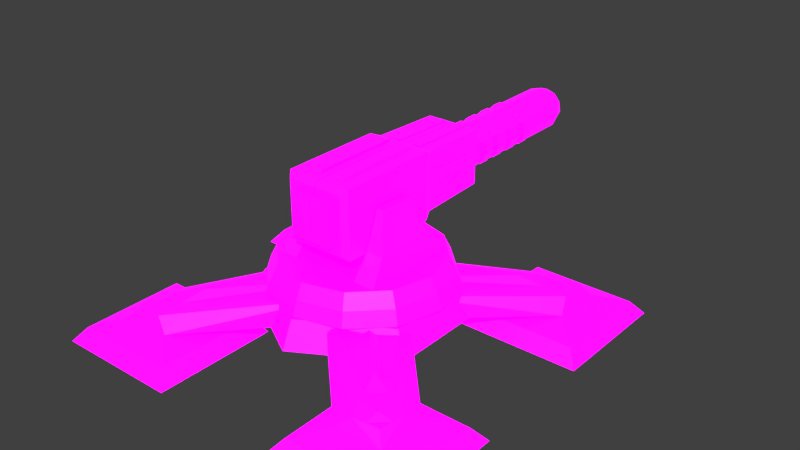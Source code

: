 # Source: Artillery.blend  (saved by Blender 2.80.75; exported with 4.5.12 LTS)
import bpy
from mathutils import Matrix  # noqa: F401  (used for matrix-valued properties, if any)

bpy.ops.wm.read_factory_settings(use_empty=True)
scene = bpy.context.scene
scene.name = 'Scene'

# ---- collections
col_collection_1 = bpy.data.collections.new('Collection 1'); scene.collection.children.link(col_collection_1)

# ---- images (referenced by path relative to the original .blend; pixels are not part of the script)
import os
ASSET_DIR = os.environ.get("B2B_ASSET_DIR", "")  # directory of the original .blend (textures are referenced by path, not embedded)
HERE = os.path.dirname(os.path.abspath(__file__))  # packed textures are extracted next to this script under _unpacked/

def load_image(name, relpath, width, height, colorspace="sRGB"):
    """Load a texture the original file referenced (path relative to the .blend, or extracted next to this script)."""
    p = next((c for c in (os.path.join(HERE, relpath), os.path.join(ASSET_DIR, relpath)) if relpath and os.path.exists(c)), "")
    if p:
        img = bpy.data.images.load(p, check_existing=True)
        img.name = name
    else:  # same state as the original file: an image datablock whose file is absent (Cycles renders it pink)
        img = bpy.data.images.new(name, width, height)
        img.source = "FILE"
        img.filepath = "//" + (relpath or name)
    img.colorspace_settings.name = colorspace
    return img
img_player_military_building_pallet_psd = load_image('Player Military Building Pallet.psd', 'Player Military Building Pallet.psd', 1024, 1024, 'sRGB')
img_emission_pallet_psd = load_image('Emission Pallet.psd', 'Emission Pallet.psd', 1024, 1024, 'sRGB')

# ---- materials (node trees are filled in below, after node groups)
mat_material = bpy.data.materials.new('Material')
mat_material.use_transparent_shadow = False

# ---- material node trees
mat_material.use_nodes = True; mat_material.node_tree.nodes.clear()
_N = mat_material.node_tree.nodes; _L = mat_material.node_tree.links
n0 = _N.new('ShaderNodeOutputMaterial'); n0.name = 'Material Output'; n0.location = (300, 300)
n1 = _N.new('ShaderNodeBsdfPrincipled'); n1.name = 'Principled BSDF'; n1.location = (10, 300)
n1.distribution = 'GGX'
n1.subsurface_method = 'BURLEY'
n1.inputs[3].default_value = 1.45
n1.inputs[28].default_value = 1.0
n2 = _N.new('ShaderNodeTexImage'); n2.name = 'Image Texture'; n2.location = (-280, 280)
n2.image = img_player_military_building_pallet_psd
n2.interpolation = 'Closest'
n3 = _N.new('ShaderNodeTexImage'); n3.name = 'Image Texture.001'; n3.location = (-280, -60)
n3.image = img_emission_pallet_psd
n3.interpolation = 'Closest'
_L.new(n1.outputs[0], n0.inputs[0])
_L.new(n2.outputs[0], n1.inputs[0])
_L.new(n3.outputs[0], n1.inputs[27])
n0.is_active_output = True

# ---- world
world_world = bpy.data.worlds.new('World'); scene.world = world_world
world_world.color = (0.05088, 0.05088, 0.05088)
world_world.use_sun_shadow = False
world_world.sun_shadow_jitter_overblur = 0.0
world_world.cycles.sampling_method = 'MANUAL'

# ---- meshes
me_cube_001 = bpy.data.meshes.new('Cube.001')
me_cube_001.from_pydata([(-2.795e-08, 0.08922, 0.3532), (-2.424e-08, 0.1774, 0.3117), (-0.2699, 0.1774, 0.1559), (-0.6349, 2.775e-08, 0.6349), (-0.5065, 0.07911, 0.5065), (-0.6349, 9.25e-09, 0.2116), (-0.5065, 0.07911, 0.34), (-0.2116, 2.775e-08, 0.6349), (-0.34, 0.07911, 0.5065), (-0.2116, 9.25e-09, 0.2116), (-0.34, 0.07911, 0.34), (-0.5969, 0.04696, 0.5969), (-0.5969, 0.04696, 0.2496), (-0.2496, 0.04696, 0.2496), (-0.2496, 0.04696, 0.5969), (-0.4783, 0.1188, 0.4783), (-0.4865, 0.1188, 0.3882), (-0.34, 0.1612, 0.34), (-0.3882, 0.1188, 0.4865), (-0.4824, 0.1188, 0.4332), (-0.4133, 0.14, 0.3641), (-0.3641, 0.14, 0.4133), (-0.4332, 0.1188, 0.4824), (-0.4373, 0.1311, 0.4373), (-0.1873, 0.1581, 0.2126), (-0.1169, 0.1653, 0.2499), (-0.2005, 0.1678, 0.2005), (-0.2767, 0.1609, 0.1597), (-0.2202, 0.1574, 0.194), (-0.1058, 0.1613, 0.2582), (-0.1157, 0.08971, 0.2862), (-0.09776, 0.1491, 0.2686), (-0.3059, 0.08922, 0.1357), (-0.2766, 0.1612, 0.1573), (-0.278, 0.1577, 0.1304), (-0.2832, 0.1448, 0.1127), (-0.2699, 0.1774, 1.428e-09), (-0.3059, 0.08922, 5.284e-09), (0.0, 0.1774, -3.164e-09)], [], [(0, 1, 2, 27, 28, 26, 24, 25, 29, 31, 30), (3, 11, 12, 5), (5, 12, 13, 9), (9, 13, 14, 7), (7, 14, 11, 3), (15, 4, 22), (4, 6, 12, 11), (6, 10, 13, 12), (10, 8, 14, 13), (8, 4, 11, 14), (16, 23, 20), (6, 35, 32), (20, 17, 26, 28), (4, 16, 6), (8, 31, 29, 18), (21, 18, 29, 25), (4, 8, 18), (16, 19, 23), (6, 16, 34, 35), (16, 4, 19), (8, 30, 31), (4, 15, 19), (23, 22, 18), (23, 19, 22), (19, 15, 22), (17, 21, 24, 26), (16, 20, 33, 34), (20, 21, 17), (20, 23, 21), (23, 18, 21), (4, 18, 22), (32, 35, 34, 33, 27, 2, 36, 37), (28, 27, 33, 20), (25, 24, 21), (1, 38, 36, 2)])
_uv = me_cube_001.uv_layers.new(name='UVMap')
_uv.uv.foreach_set('vector', [0.8475, 0.8701, 0.8475, 0.9788, 0.8113, 0.9788, 0.8113, 0.9585, 0.8188, 0.9541, 0.821, 0.9669, 0.8231, 0.955, 0.8321, 0.9639, 0.8337, 0.959, 0.835, 0.9438, 0.8326, 0.8701, 0.07031, 0.7339, 0.1246, 0.7339, 0.1246, 0.7882, 0.07031, 0.7882, 0.07031, 0.7882, 0.1246, 0.7882, 0.1246, 0.8425, 0.07031, 0.8425, 0.07031, 0.8425, 0.1246, 0.8425, 0.1246, 0.8969, 0.07031, 0.8969, 0.07031, 0.8969, 0.1246, 0.8969, 0.1246, 0.9512, 0.07031, 0.9512, 0.4326, 0.9221, 0.4326, 0.9221, 0.4196, 0.9221, 0.7062, 0.8906, 0.7062, 0.8646, 0.7204, 0.8504, 0.7204, 0.9048, 0.7062, 0.8646, 0.6802, 0.8646, 0.666, 0.8504, 0.7204, 0.8504, 0.6802, 0.8646, 0.6802, 0.8906, 0.666, 0.9048, 0.666, 0.8504, 0.6802, 0.8906, 0.7062, 0.8906, 0.7204, 0.9048, 0.666, 0.9048, 0.4326, 0.8961, 0.4196, 0.9091, 0.4196, 0.8961, 0.7062, 0.8646, 0.7062, 0.8646, 0.7062, 0.8646, 0.4196, 0.8961, 0.4065, 0.8961, 0.4065, 0.8961, 0.4135, 0.8961, 0.7062, 0.8906, 0.7062, 0.8646, 0.7062, 0.8646, 0.6802, 0.8906, 0.6802, 0.8906, 0.6802, 0.8906, 0.6802, 0.8906, 0.8416, 0.9327, 0.8416, 0.9457, 0.8416, 0.9457, 0.8416, 0.9415, 0.7062, 0.8906, 0.6802, 0.8906, 0.6802, 0.8906, 0.4326, 0.8961, 0.4326, 0.9091, 0.4196, 0.9091, 0.7062, 0.8646, 0.7062, 0.8646, 0.7062, 0.8646, 0.7062, 0.8646, 0.403, 0.8764, 0.403, 0.9024, 0.403, 0.8894, 0.6802, 0.8906, 0.6802, 0.8906, 0.6802, 0.8906, 0.4326, 0.9221, 0.4326, 0.9221, 0.4326, 0.9091, 0.4196, 0.9091, 0.4196, 0.9221, 0.4065, 0.9221, 0.4196, 0.9091, 0.4326, 0.9091, 0.4196, 0.9221, 0.4326, 0.9091, 0.4326, 0.9221, 0.4196, 0.9221, 0.4065, 0.8961, 0.4065, 0.9091, 0.4065, 0.9028, 0.4065, 0.8961, 0.8676, 0.9197, 0.8546, 0.9197, 0.862, 0.9197, 0.8676, 0.9197, 0.4196, 0.8961, 0.4065, 0.9091, 0.4065, 0.8961, 0.4196, 0.8961, 0.4196, 0.9091, 0.4065, 0.9091, 0.4196, 0.9091, 0.4065, 0.9221, 0.4065, 0.9091, 0.403, 0.9024, 0.377, 0.9024, 0.39, 0.9024, 0.8071, 0.8701, 0.8057, 0.9385, 0.808, 0.9544, 0.811, 0.9588, 0.8113, 0.9585, 0.8113, 0.9788, 0.7932, 0.9788, 0.7932, 0.8701, 0.8485, 0.9197, 0.8617, 0.9197, 0.862, 0.9197, 0.8546, 0.9197, 0.8416, 0.9415, 0.8416, 0.9264, 0.8416, 0.9327, 0.8956, 0.8896, 0.8956, 0.9418, 0.8504, 0.9418, 0.8504, 0.9157])
me_cube_001.materials.append(mat_material)
me_cube_001.use_remesh_preserve_volume = False
me_cube_001.use_remesh_preserve_attributes = False
me_cube_001.use_mirror_vertex_groups = False
me_cube_001.update()
me_cylinder_001 = bpy.data.meshes.new('Cylinder.001')
me_cylinder_001.from_pydata([(-0.172, 0.09187, 0.1092), (-0.172, 0.09187, -0.1092), (-0.1139, 0.09187, 0.1092), (-0.1139, 0.09187, -0.1092), (-0.1361, 0.2132, 0.06222), (-0.1361, 0.2132, -0.06222), (-0.1139, 0.2132, -0.06222), (-0.1139, 0.2132, 0.06222), (0.172, 0.09187, 0.1092), (0.172, 0.09187, -0.1092), (0.1139, 0.09187, 0.1092), (0.1139, 0.09187, -0.1092), (0.1361, 0.2132, 0.06222), (0.1361, 0.2132, -0.06222), (0.1139, 0.2132, -0.06222), (0.1139, 0.2132, 0.06222), (-7.454e-10, -0.07844, -0.3049), (-3.421e-10, 0.01868, -0.2647), (0.2641, -0.07844, -0.1525), (0.2292, 0.01868, -0.1323), (0.2641, -0.07844, 0.1525), (0.2292, 0.01868, 0.1323), (-2.231e-08, -0.07844, 0.3049), (-1.577e-08, 0.01868, 0.2647), (-0.2641, -0.07844, 0.1525), (-0.2292, 0.01868, 0.1323), (-0.2641, -0.07844, -0.1525), (-0.2292, 0.01868, -0.1323), (0.1518, -0.07844, -0.263), (0.1318, 0.01868, -0.2283), (9.116e-10, -0.02988, -0.289), (0.2503, -0.02988, -0.1445), (0.3037, -0.07844, 3.264e-08), (0.2636, 0.01868, 7.925e-09), (0.2503, -0.02988, 0.1445), (0.1518, -0.07844, 0.263), (0.1318, 0.01868, 0.2283), (-2.377e-08, -0.02988, 0.289), (-0.1518, -0.07844, 0.263), (-0.1318, 0.01868, 0.2283), (-0.2503, -0.02988, 0.1445), (-0.3037, -0.07844, 1.303e-08), (-0.2636, 0.01868, -7.501e-09), (-0.2503, -0.02988, -0.1445), (-0.1518, -0.07844, -0.263), (-0.1318, 0.01868, -0.2283), (0.1439, -0.02988, -0.2493), (0.2878, -0.02988, 1.876e-08), (0.1439, -0.02988, 0.2493), (-0.1439, -0.02988, 0.2493), (-6.511e-10, 0.01868, 6.766e-09), (-0.2878, -0.02988, 2.641e-09), (-0.1439, -0.02988, -0.2493), (-0.1874, 0.01868, -3.345e-09), (-0.1874, 0.01868, 0.1669), (-0.1874, 0.01868, -0.1669), (-0.1139, 0.01868, -0.1669), (-0.1139, 0.01868, 6.189e-10), (-0.1139, 0.01868, 0.1669), (0.1139, 0.01868, -0.1669), (0.1139, 0.01868, 7.287e-09), (0.1139, 0.01868, 0.1669), (0.1874, 0.01868, 0.1669), (0.1874, 0.01868, -0.1669), (0.1874, 0.01868, 7.623e-09)], [], [(2, 3, 6, 7), (6, 5, 4, 7), (1, 0, 4, 5), (0, 2, 7, 4), (3, 1, 5, 6), (10, 15, 14, 11), (14, 15, 12, 13), (9, 13, 12, 8), (8, 12, 15, 10), (11, 14, 13, 9), (16, 30, 46, 28), (30, 17, 29, 46), (46, 29, 19, 31), (28, 46, 31, 18), (18, 31, 47, 32), (31, 19, 33, 47), (47, 33, 21, 34), (32, 47, 34, 20), (20, 34, 48, 35), (34, 21, 36, 48), (48, 36, 23, 37), (35, 48, 37, 22), (22, 37, 49, 38), (37, 23, 39, 49), (49, 39, 25, 40), (38, 49, 40, 24), (19, 29, 50, 60, 59, 63, 64, 33), (17, 45, 50, 29), (27, 42, 53, 55, 56, 57, 50, 45), (25, 39, 50, 57, 58, 54, 53, 42), (23, 36, 50, 39), (21, 33, 64, 62, 61, 60, 50, 36), (24, 40, 51, 41), (40, 25, 42, 51), (51, 42, 27, 43), (41, 51, 43, 26), (26, 43, 52, 44), (43, 27, 45, 52), (52, 45, 17, 30), (44, 52, 30, 16), (59, 60, 61, 10, 11), (56, 55, 1, 3), (58, 57, 56, 3, 2), (63, 59, 11, 9), (54, 58, 2, 0), (62, 64, 63, 9, 8), (55, 53, 54, 0, 1), (61, 62, 8, 10)])
_uv = me_cylinder_001.uv_layers.new(name='UVMap')
_uv.uv.foreach_set('vector', [0.1787, 0.889, 0.1787, 0.8347, 0.1787, 0.8347, 0.1787, 0.889, 0.1433, 0.8071, 0.1977, 0.8071, 0.1977, 0.8615, 0.1433, 0.8615, 0.1374, 0.8866, 0.1374, 0.8322, 0.1374, 0.8322, 0.1374, 0.8866, 0.1433, 0.9159, 0.1433, 0.8615, 0.1433, 0.8615, 0.1433, 0.9159, 0.1433, 0.8071, 0.1433, 0.7527, 0.1433, 0.7527, 0.1433, 0.8071, 0.1787, 0.889, 0.1787, 0.889, 0.1787, 0.8347, 0.1787, 0.8347, 0.1433, 0.8071, 0.1433, 0.8615, 0.1977, 0.8615, 0.1977, 0.8071, 0.1374, 0.8866, 0.1374, 0.8866, 0.1374, 0.8322, 0.1374, 0.8322, 0.1433, 0.9159, 0.1433, 0.9159, 0.1433, 0.8615, 0.1433, 0.8615, 0.1433, 0.8071, 0.1433, 0.8071, 0.1433, 0.7527, 0.1433, 0.7527, 0.2347, 0.8937, 0.2347, 0.9481, 0.2166, 0.9481, 0.2166, 0.8937, 0.4768, 0.8654, 0.4768, 0.9198, 0.4587, 0.9198, 0.4587, 0.8654, 0.4587, 0.8654, 0.4587, 0.9198, 0.4406, 0.9198, 0.4406, 0.8654, 0.2166, 0.8937, 0.2166, 0.9481, 0.1985, 0.9481, 0.1985, 0.8937, 0.1985, 0.8937, 0.1985, 0.9481, 0.1803, 0.9481, 0.1803, 0.8937, 0.4406, 0.8654, 0.4406, 0.9198, 0.4225, 0.9198, 0.4225, 0.8654, 0.4225, 0.8654, 0.4225, 0.9198, 0.4044, 0.9198, 0.4044, 0.8654, 0.1803, 0.8937, 0.1803, 0.9481, 0.1622, 0.9481, 0.1622, 0.8937, 0.1622, 0.8937, 0.1622, 0.9481, 0.1441, 0.9481, 0.1441, 0.8937, 0.4044, 0.8654, 0.4044, 0.9198, 0.3862, 0.9198, 0.3862, 0.8654, 0.3862, 0.8654, 0.3862, 0.9198, 0.3681, 0.9198, 0.3681, 0.8654, 0.1441, 0.8937, 0.1441, 0.9481, 0.126, 0.9481, 0.126, 0.8937, 0.126, 0.8937, 0.126, 0.9481, 0.1078, 0.9481, 0.1078, 0.8937, 0.3681, 0.8654, 0.3681, 0.9198, 0.35, 0.9198, 0.35, 0.8654, 0.35, 0.8654, 0.35, 0.9198, 0.3319, 0.9198, 0.3319, 0.8654, 0.1078, 0.8937, 0.1078, 0.9481, 0.08971, 0.9481, 0.08971, 0.8937, 0.3806, 0.9009, 0.358, 0.9139, 0.3354, 0.8748, 0.3535, 0.8748, 0.3538, 0.9015, 0.3678, 0.9028, 0.3651, 0.8748, 0.3806, 0.8748, 0.3354, 0.927, 0.3128, 0.9139, 0.3354, 0.8748, 0.358, 0.9139, 0.2902, 0.9009, 0.2902, 0.8748, 0.3056, 0.8748, 0.303, 0.9028, 0.317, 0.9015, 0.3173, 0.8748, 0.3354, 0.8748, 0.3128, 0.9139, 0.2902, 0.8487, 0.3128, 0.8356, 0.3354, 0.8748, 0.3173, 0.8748, 0.317, 0.8481, 0.303, 0.8467, 0.3056, 0.8748, 0.2902, 0.8748, 0.3354, 0.8226, 0.358, 0.8356, 0.3354, 0.8748, 0.3128, 0.8356, 0.3806, 0.8487, 0.3806, 0.8748, 0.3651, 0.8748, 0.3678, 0.8467, 0.3538, 0.8481, 0.3535, 0.8748, 0.3354, 0.8748, 0.358, 0.8356, 0.08971, 0.8937, 0.08971, 0.9481, 0.07159, 0.9481, 0.07159, 0.8937, 0.3319, 0.8654, 0.3319, 0.9198, 0.3137, 0.9198, 0.3137, 0.8654, 0.3137, 0.8654, 0.3137, 0.9198, 0.2956, 0.9198, 0.2956, 0.8654, 0.07159, 0.8937, 0.07159, 0.9481, 0.05346, 0.9481, 0.05346, 0.8937, 0.05346, 0.8937, 0.05346, 0.9481, 0.03534, 0.9481, 0.03534, 0.8937, 0.2956, 0.8654, 0.2956, 0.9198, 0.2775, 0.9198, 0.2775, 0.8654, 0.2775, 0.8654, 0.2775, 0.9198, 0.2594, 0.9198, 0.2594, 0.8654, 0.03534, 0.8937, 0.03534, 0.9481, 0.01721, 0.9481, 0.01721, 0.8937, 0.1272, 0.8347, 0.1272, 0.8619, 0.1272, 0.889, 0.1787, 0.889, 0.1787, 0.8347, 0.09181, 0.8071, 0.09181, 0.7527, 0.1433, 0.7527, 0.1433, 0.8071, 0.1272, 0.889, 0.1272, 0.8619, 0.1272, 0.8347, 0.1787, 0.8347, 0.1787, 0.889, 0.09181, 0.7527, 0.09181, 0.8071, 0.1433, 0.8071, 0.1433, 0.7527, 0.09181, 0.9159, 0.09181, 0.8615, 0.1433, 0.8615, 0.1433, 0.9159, 0.0859, 0.8322, 0.0859, 0.8594, 0.0859, 0.8866, 0.1374, 0.8866, 0.1374, 0.8322, 0.0859, 0.8866, 0.0859, 0.8594, 0.0859, 0.8322, 0.1374, 0.8322, 0.1374, 0.8866, 0.09181, 0.8615, 0.09181, 0.9159, 0.1433, 0.9159, 0.1433, 0.8615])
me_cylinder_001.materials.append(mat_material)
me_cylinder_001.use_remesh_preserve_volume = False
me_cylinder_001.use_remesh_preserve_attributes = False
me_cylinder_001.use_mirror_vertex_groups = False
me_cylinder_001.update()
me_cube_004 = bpy.data.meshes.new('Cube.004')
me_cube_004.from_pydata([(-0.1114, -0.1124, 0.1784), (-0.1114, 0.1124, 0.1784), (-0.1114, -0.1124, -0.1675), (-0.1114, 0.1124, -0.168), (-0.07257, -0.07354, 0.1976), (-0.07257, 0.07354, 0.1976), (-0.09523, -0.09621, 0.1976), (-0.09523, 0.09621, 0.1976), (-0.06863, -0.06961, 0.219), (-0.06863, 0.06961, 0.219), (-0.09752, 0.0985, -0.1997), (-0.09752, -0.0985, -0.1992), (-0.09222, 0.09319, -0.4379), (-0.09222, -0.09319, -0.4379), (1.518e-08, 0.06532, -0.9482), (1.518e-08, 0.06532, -0.433), (-0.02101, -0.0808, -0.9482), (-0.02101, -0.0808, -0.433), (-0.05636, -0.05809, -0.9482), (-0.05636, -0.05809, -0.433), (-0.07381, -0.01987, -0.9482), (-0.07381, -0.01987, -0.433), (-0.06783, 0.02173, -0.9482), (-0.06783, 0.02173, -0.433), (-0.04032, 0.05348, -0.9482), (-0.04032, 0.05348, -0.433), (5.442e-09, 0.04844, -0.9858), (-0.01625, -0.06461, -0.9858), (-0.0436, -0.04704, -0.9858), (-0.05711, -0.01746, -0.9858), (-0.05248, 0.01472, -0.9858), (-0.03119, 0.03928, -0.9858), (1.361e-08, 0.05133, -0.9858), (-0.01707, -0.06738, -0.9858), (-0.04579, -0.04893, -0.9858), (-0.05997, -0.01787, -0.9858), (-0.05511, 0.01592, -0.9858), (-0.03275, 0.04171, -0.9858), (1.361e-08, 0.04844, -0.2348), (-0.01625, -0.06461, -0.2348), (-0.0436, -0.04704, -0.2348), (-0.05711, -0.01746, -0.2348), (-0.05248, 0.01472, -0.2348), (-0.03119, 0.03928, -0.2348), (-0.03759, 0.03857, -0.4613), (-0.03759, -0.03857, -0.4613), (1.518e-08, 0.06532, -0.7646), (1.518e-08, 0.06532, -0.7279), (1.518e-08, 0.06532, -0.6912), (1.518e-08, 0.06532, -0.6544), (1.518e-08, 0.06532, -0.6177), (1.518e-08, 0.06532, -0.5809), (1.518e-08, 0.06532, -0.5442), (1.518e-08, 0.06532, -0.5074), (-0.02101, -0.0808, -0.5074), (-0.02101, -0.0808, -0.5442), (-0.02101, -0.0808, -0.5809), (-0.02101, -0.0808, -0.6177), (-0.02101, -0.0808, -0.6544), (-0.02101, -0.0808, -0.6912), (-0.02101, -0.0808, -0.7279), (-0.02101, -0.0808, -0.7646), (-0.05636, -0.05809, -0.5074), (-0.05636, -0.05809, -0.5442), (-0.05636, -0.05809, -0.5809), (-0.05636, -0.05809, -0.6177), (-0.05636, -0.05809, -0.6544), (-0.05636, -0.05809, -0.6912), (-0.05636, -0.05809, -0.7279), (-0.05636, -0.05809, -0.7646), (-0.07381, -0.01987, -0.5074), (-0.07381, -0.01987, -0.5442), (-0.07381, -0.01987, -0.5809), (-0.07381, -0.01987, -0.6177), (-0.07381, -0.01987, -0.6544), (-0.07381, -0.01987, -0.6912), (-0.07381, -0.01987, -0.7279), (-0.07381, -0.01987, -0.7646), (-0.06783, 0.02173, -0.5074), (-0.06783, 0.02173, -0.5442), (-0.06783, 0.02173, -0.5809), (-0.06783, 0.02173, -0.6177), (-0.06783, 0.02173, -0.6544), (-0.06783, 0.02173, -0.6912), (-0.06783, 0.02173, -0.7279), (-0.06783, 0.02173, -0.7646), (-0.04032, 0.05348, -0.5074), (-0.04032, 0.05348, -0.5442), (-0.04032, 0.05348, -0.5809), (-0.04032, 0.05348, -0.6177), (-0.04032, 0.05348, -0.6544), (-0.04032, 0.05348, -0.6912), (-0.04032, 0.05348, -0.7279), (-0.04032, 0.05348, -0.7646), (-0.06336, -0.05611, -0.5074), (-0.06336, -0.05611, -0.5442), (-0.06336, -0.05611, -0.5809), (-0.06336, -0.05611, -0.6177), (-0.06336, -0.05611, -0.6544), (-0.06336, -0.05611, -0.6912), (-0.06336, -0.05611, -0.7279), (-0.06336, -0.05611, -0.7646), (-0.08299, -0.01789, -0.5074), (-0.08299, -0.01789, -0.5442), (-0.08299, -0.01789, -0.5809), (-0.08299, -0.01789, -0.6177), (-0.08299, -0.01789, -0.6544), (-0.08299, -0.01789, -0.6912), (-0.08299, -0.01789, -0.7279), (-0.08299, -0.01789, -0.7646), (-0.07626, 0.0237, -0.5074), (-0.07626, 0.0237, -0.5442), (-0.07626, 0.0237, -0.5809), (-0.07626, 0.0237, -0.6177), (-0.07626, 0.0237, -0.6544), (-0.07626, 0.0237, -0.6912), (-0.07626, 0.0237, -0.7279), (-0.07626, 0.0237, -0.7646), (-0.04533, 0.05546, -0.5074), (-0.04533, 0.05546, -0.5442), (-0.04533, 0.05546, -0.5809), (-0.04533, 0.05546, -0.6177), (-0.04533, 0.05546, -0.6544), (-0.04533, 0.05546, -0.6912), (-0.04533, 0.05546, -0.7279), (-0.04533, 0.05546, -0.7646), (-0.0215, -0.1124, -0.1675), (-0.06645, -0.1124, -0.1675), (-0.05937, 0.1124, -0.1604), (-0.02858, 0.1124, -0.1604), (-0.06645, -0.1124, 0.1784), (-0.0215, -0.1124, 0.1784), (-0.02858, 0.1124, 0.142), (-0.05937, 0.1124, 0.142), (-0.05675, -0.09621, 0.1976), (-0.01827, -0.09621, 0.1976), (-0.01827, 0.09621, 0.1976), (-0.05675, 0.09621, 0.1976), (-0.04315, -0.07354, 0.1976), (-0.01373, -0.07354, 0.1976), (-0.01373, 0.07354, 0.1976), (-0.04315, 0.07354, 0.1976), (-0.04079, -0.06961, 0.219), (-0.01294, -0.06961, 0.219), (-0.01294, 0.06961, 0.219), (-0.04079, 0.06961, 0.219), (-0.01872, -0.0985, -0.1992), (-0.05812, -0.0985, -0.1992), (-0.05159, 0.09836, -0.2057), (-0.02514, 0.09836, -0.2057), (-0.01766, -0.09319, -0.4379), (-0.05494, -0.09319, -0.4379), (-0.04858, 0.09334, -0.4315), (-0.02413, 0.09334, -0.4315), (-0.006737, -0.03857, -0.4613), (-0.02216, -0.03857, -0.4613), (-0.02216, 0.03857, -0.4613), (-0.006737, 0.03857, -0.4613), (-0.06645, 0.1124, -0.168), (-0.0215, 0.1124, -0.168), (-0.0215, 0.1124, 0.1784), (-0.06645, 0.1124, 0.1784), (-0.05611, 0.1194, -0.1523), (-0.02698, 0.1194, -0.1523), (-0.02698, 0.1194, 0.1338), (-0.05611, 0.1194, 0.1338), (-0.05812, 0.0985, -0.1997), (-0.01872, 0.0985, -0.1997), (-0.05494, 0.09319, -0.4379), (-0.01766, 0.09319, -0.4379), (-0.05159, 0.1018, -0.2057), (-0.02514, 0.1018, -0.2057), (-0.04858, 0.09683, -0.4316), (-0.02413, 0.09683, -0.4316), (-0.09752, 0.03283, -0.1996), (-0.09752, -0.03283, -0.1994), (-0.09222, 0.03106, -0.4379), (-0.09222, -0.03106, -0.4379), (-0.09575, 0.09673, -0.2791), (-0.09399, 0.09496, -0.3585), (-0.09399, -0.09496, -0.3584), (-0.09575, -0.09673, -0.2788), (-0.09575, -0.02226, -0.2349), (-0.09399, -0.02185, -0.4023), (-0.09575, 0.02226, -0.2352), (-0.09399, 0.02185, -0.4024), (-0.1001, -0.0186, -0.2489), (-0.09863, -0.01826, -0.3888), (-0.1001, 0.01859, -0.2491), (-0.09863, 0.01825, -0.3889), (0.002216, -0.1124, -0.1675), (0.002216, 0.1124, -0.168), (0.002216, -0.1124, 0.1784), (0.002216, 0.1124, 0.1784), (0.002038, -0.09621, 0.1976), (0.002038, 0.09621, 0.1976), (0.001788, -0.07354, 0.1976), (0.001788, 0.07354, 0.1976), (0.001744, -0.06961, 0.219), (0.001744, 0.06961, 0.219), (0.002063, -0.0985, -0.1992), (0.002063, 0.0985, -0.1997), (0.002005, -0.09319, -0.4379), (0.002005, 0.09319, -0.4379), (0.001402, -0.03857, -0.4613), (0.001402, 0.03857, -0.4613), (-6.279e-10, -0.0808, -0.9482), (1.047e-09, -0.0808, -0.433), (1.047e-09, -0.06738, -0.9858), (-5.442e-09, -0.06461, -0.9858), (2.721e-09, -0.06461, -0.2348), (-6.279e-10, -0.0808, -0.7353), (-6.279e-10, -0.0808, -0.6985), (-6.279e-10, -0.0808, -0.6912), (-6.279e-10, -0.0808, -0.6544), (-6.279e-10, -0.0808, -0.6177), (-6.279e-10, -0.0808, -0.5809), (-6.279e-10, -0.0808, -0.5442), (-6.279e-10, -0.0808, -0.5074)], [], [(0, 1, 3, 2), (11, 2, 175), (1, 0, 6, 7), (158, 3, 1, 161), (141, 5, 9, 145), (161, 1, 7, 137), (4, 5, 7, 6), (138, 4, 6, 134), (142, 145, 9, 8), (5, 4, 8, 9), (185, 179, 12, 176), (127, 2, 11, 147), (13, 151, 180), (218, 207, 17, 54), (54, 17, 19, 62), (62, 19, 21, 70), (70, 21, 23, 78), (78, 23, 25, 86), (86, 25, 15, 53), (24, 14, 32, 37), (22, 24, 37, 36), (20, 22, 36, 35), (18, 20, 35, 34), (16, 18, 34, 33), (206, 16, 33, 208), (28, 27, 33, 34), (29, 28, 34, 35), (30, 29, 35, 36), (31, 30, 36, 37), (26, 31, 37, 32), (30, 31, 43, 42), (27, 28, 40, 39), (31, 26, 38, 43), (28, 29, 41, 40), (29, 30, 42, 41), (209, 27, 39, 210), (176, 12, 44), (151, 13, 45, 155), (24, 93, 46, 14), (93, 92, 47, 46), (92, 91, 48, 47), (91, 90, 49, 48), (90, 89, 50, 49), (89, 88, 51, 50), (88, 87, 52, 51), (87, 86, 53, 52), (22, 85, 93, 24), (84, 83, 91, 92), (83, 75, 107, 115), (82, 81, 89, 90), (80, 79, 87, 88), (76, 84, 116, 108), (20, 77, 85, 22), (76, 75, 83, 84), (85, 77, 109, 117), (74, 73, 81, 82), (72, 71, 79, 80), (78, 86, 118, 110), (18, 69, 77, 20), (68, 67, 75, 76), (87, 79, 111, 119), (66, 65, 73, 74), (64, 63, 71, 72), (80, 88, 120, 112), (16, 61, 69, 18), (61, 60, 68, 69), (60, 59, 67, 68), (59, 58, 66, 67), (58, 57, 65, 66), (57, 56, 64, 65), (56, 55, 63, 64), (55, 54, 62, 63), (206, 211, 61, 16), (211, 212, 60, 61), (212, 213, 59, 60), (213, 214, 58, 59), (214, 215, 57, 58), (215, 216, 56, 57), (216, 217, 55, 56), (217, 218, 54, 55), (89, 81, 113, 121), (82, 90, 122, 114), (91, 83, 115, 123), (84, 92, 124, 116), (93, 85, 117, 125), (117, 116, 124, 125), (115, 114, 122, 123), (113, 112, 120, 121), (111, 110, 118, 119), (109, 108, 116, 117), (107, 106, 114, 115), (105, 104, 112, 113), (103, 102, 110, 111), (101, 100, 108, 109), (99, 98, 106, 107), (97, 96, 104, 105), (95, 94, 102, 103), (74, 82, 114, 106), (86, 87, 119, 118), (81, 73, 105, 113), (72, 80, 112, 104), (88, 89, 121, 120), (63, 62, 94, 95), (79, 71, 103, 111), (70, 78, 110, 102), (90, 91, 123, 122), (65, 64, 96, 97), (77, 69, 101, 109), (68, 76, 108, 100), (92, 93, 125, 124), (67, 66, 98, 99), (75, 67, 99, 107), (66, 74, 106, 98), (69, 68, 100, 101), (73, 65, 97, 105), (64, 72, 104, 96), (71, 63, 95, 103), (62, 70, 102, 94), (202, 150, 154, 204), (150, 151, 155, 154), (45, 44, 156, 155), (155, 156, 157, 154), (10, 166, 178), (200, 146, 150, 202), (146, 147, 151, 150), (12, 168, 156, 44), (168, 169, 157, 156), (3, 158, 166, 10), (158, 159, 167, 166), (190, 126, 146, 200), (126, 127, 147, 146), (4, 138, 142, 8), (138, 139, 143, 142), (198, 199, 144, 143), (143, 144, 145, 142), (5, 141, 137, 7), (141, 140, 136, 137), (196, 139, 135, 194), (139, 138, 134, 135), (193, 160, 136, 195), (160, 161, 137, 136), (0, 130, 134, 6), (130, 131, 135, 134), (197, 140, 144, 199), (140, 141, 145, 144), (128, 133, 165, 162), (191, 159, 160, 193), (129, 128, 162, 163), (2, 127, 130, 0), (127, 126, 131, 130), (128, 129, 159, 158), (132, 133, 161, 160), (129, 132, 160, 159), (133, 128, 158, 161), (163, 162, 165, 164), (133, 132, 164, 165), (132, 129, 163, 164), (149, 148, 166, 167), (152, 153, 169, 168), (148, 152, 168, 166), (153, 149, 167, 169), (170, 171, 173, 172), (152, 148, 170, 172), (153, 152, 172, 173), (148, 149, 171, 170), (149, 153, 173, 171), (179, 168, 12), (166, 168, 179, 178), (13, 177, 45), (177, 176, 44, 45), (147, 11, 181), (151, 147, 181, 180), (180, 183, 177, 13), (183, 185, 176, 177), (11, 175, 182, 181), (181, 182, 183, 180), (175, 174, 184, 182), (184, 185, 189, 188), (174, 10, 178, 184), (184, 178, 179, 185), (3, 10, 174), (2, 3, 174, 175), (182, 184, 188, 186), (183, 182, 186, 187), (185, 183, 187, 189), (187, 186, 188, 189), (126, 190, 192, 131), (131, 192, 194, 135), (140, 197, 195, 136), (139, 196, 198, 143), (159, 191, 201, 167), (169, 203, 205, 157), (167, 201, 203, 169), (154, 157, 205, 204), (27, 209, 208, 33)])
_k = set([(62, 70), (62, 94), (63, 71), (63, 95), (64, 72), (64, 96), (65, 73), (65, 97), (66, 74), (66, 98), (67, 75), (67, 99), (68, 76), (68, 100), (69, 77), (69, 101), (70, 78), (71, 79), (72, 80), (73, 81), (74, 82), (75, 83), (76, 84), (77, 85), (78, 86), (79, 87), (80, 88), (81, 89), (82, 90), (83, 91), (84, 92), (85, 93), (86, 87), (86, 118), (87, 119), (88, 89), (88, 120), (89, 121), (90, 91), (90, 122), (91, 123), (92, 93), (92, 124), (93, 125), (94, 95), (94, 102), (95, 103), (96, 97), (96, 104), (97, 105), (98, 99), (98, 106), (99, 107), (100, 101), (100, 108), (101, 109), (102, 103), (102, 110), (103, 111), (104, 105), (104, 112), (105, 113), (106, 107), (106, 114), (107, 115), (108, 109), (108, 116), (109, 117), (110, 118), (111, 119), (112, 120), (113, 121), (114, 122), (115, 123), (116, 124), (117, 125), (118, 119), (120, 121), (122, 123), (124, 125)])
me_cube_004.attributes.new('sharp_edge', 'BOOLEAN', 'EDGE').data.foreach_set('value', [ (min(e.vertices), max(e.vertices)) in _k for e in me_cube_004.edges])
_uv = me_cube_004.uv_layers.new(name='UVMap')
_uv.uv.foreach_set('vector', [0.3377, 0.8081, 0.3825, 0.8081, 0.3825, 0.8529, 0.3377, 0.8529, 0.5976, 0.7663, 0.5976, 0.7663, 0.6125, 0.7663, 0.1522, 0.7569, 0.1074, 0.7569, 0.1074, 0.7569, 0.1522, 0.7569, 0.6782, 0.811, 0.6871, 0.811, 0.6871, 0.8558, 0.6782, 0.8558, 0.3713, 0.8924, 0.3713, 0.8992, 0.3713, 0.8992, 0.3713, 0.8924, 0.188, 0.8912, 0.1969, 0.8912, 0.1969, 0.8912, 0.188, 0.8912, 0.4326, 0.1449, 0.4668, 0.1449, 0.4721, 0.1501, 0.4273, 0.1501, 0.4326, 0.138, 0.4326, 0.1449, 0.4273, 0.1501, 0.4273, 0.1412, 0.3371, 0.8924, 0.3713, 0.8924, 0.3713, 0.8992, 0.3371, 0.8992, 0.3713, 0.8992, 0.3371, 0.8992, 0.3371, 0.8992, 0.3713, 0.8992, 0.6274, 0.7663, 0.6423, 0.7663, 0.6423, 0.7663, 0.6274, 0.7663, 0.5618, 0.811, 0.5528, 0.811, 0.5528, 0.811, 0.5618, 0.811, 0.5528, 0.811, 0.5618, 0.811, 0.5528, 0.811, 0.1739, 0.8482, 0.1739, 0.8507, 0.1718, 0.8507, 0.1718, 0.8482, 0.1718, 0.8482, 0.1718, 0.8507, 0.1677, 0.8507, 0.1677, 0.8482, 0.1677, 0.8482, 0.1677, 0.8507, 0.1635, 0.8507, 0.1635, 0.8482, 0.1635, 0.8482, 0.1635, 0.8507, 0.1594, 0.8507, 0.1594, 0.8482, 0.1594, 0.8482, 0.1594, 0.8507, 0.1552, 0.8507, 0.1552, 0.8482, 0.1552, 0.8482, 0.1552, 0.8507, 0.1511, 0.8507, 0.1511, 0.8482, 0.1552, 0.8279, 0.1511, 0.8279, 0.1511, 0.8279, 0.1552, 0.8279, 0.1594, 0.8279, 0.1552, 0.8279, 0.1552, 0.8279, 0.1594, 0.8279, 0.1635, 0.8279, 0.1594, 0.8279, 0.1594, 0.8279, 0.1635, 0.8279, 0.1677, 0.8279, 0.1635, 0.8279, 0.1635, 0.8279, 0.1677, 0.8279, 0.1718, 0.8279, 0.1677, 0.8279, 0.1677, 0.8279, 0.1718, 0.8279, 0.1739, 0.8279, 0.1718, 0.8279, 0.1718, 0.8279, 0.1739, 0.8279, 0.3114, 0.06678, 0.3192, 0.06175, 0.319, 0.06096, 0.3107, 0.06624, 0.3075, 0.07524, 0.3114, 0.06678, 0.3107, 0.06624, 0.3067, 0.07512, 0.3088, 0.08445, 0.3075, 0.07524, 0.3067, 0.07512, 0.3081, 0.08479, 0.2774, 0.2778, 0.2759, 0.276, 0.2757, 0.2761, 0.2773, 0.278, 0.3238, 0.0941, 0.3149, 0.09148, 0.3145, 0.09217, 0.3238, 0.09492, 0.03005, 0.8715, 0.03148, 0.8732, 0.03148, 0.8732, 0.03005, 0.8715, 0.2077, 0.8366, 0.2005, 0.8413, 0.2005, 0.8413, 0.2077, 0.8366, 0.2038, 0.864, 0.212, 0.8665, 0.212, 0.8665, 0.2038, 0.864, 0.2005, 0.8413, 0.1969, 0.8491, 0.1969, 0.8491, 0.2005, 0.8413, 0.1969, 0.8491, 0.1981, 0.8576, 0.1981, 0.8576, 0.1969, 0.8491, 0.212, 0.8366, 0.2077, 0.8366, 0.2077, 0.8366, 0.212, 0.8366, 0.3932, 0.7781, 0.4081, 0.7781, 0.4081, 0.7781, 0.3275, 0.8229, 0.3185, 0.8229, 0.3185, 0.8229, 0.3275, 0.8229, 0.1552, 0.8279, 0.1552, 0.8305, 0.1511, 0.8305, 0.1511, 0.8279, 0.1552, 0.8305, 0.1552, 0.833, 0.1511, 0.833, 0.1511, 0.8305, 0.1552, 0.833, 0.1552, 0.8355, 0.1511, 0.8355, 0.1511, 0.833, 0.1552, 0.8355, 0.1552, 0.8381, 0.1511, 0.8381, 0.1511, 0.8355, 0.1552, 0.8381, 0.1552, 0.8406, 0.1511, 0.8406, 0.1511, 0.8381, 0.1552, 0.8406, 0.1552, 0.8431, 0.1511, 0.8431, 0.1511, 0.8406, 0.1552, 0.8431, 0.1552, 0.8456, 0.1511, 0.8456, 0.1511, 0.8431, 0.1552, 0.8456, 0.1552, 0.8482, 0.1511, 0.8482, 0.1511, 0.8456, 0.1594, 0.8279, 0.1594, 0.8305, 0.1552, 0.8305, 0.1552, 0.8279, 0.1594, 0.833, 0.1594, 0.8355, 0.1552, 0.8355, 0.1552, 0.833, 0.563, 0.8409, 0.5793, 0.8409, 0.5793, 0.8409, 0.563, 0.8409, 0.1594, 0.8381, 0.1594, 0.8406, 0.1552, 0.8406, 0.1552, 0.8381, 0.1594, 0.8431, 0.1594, 0.8456, 0.1552, 0.8456, 0.1552, 0.8431, 0.5793, 0.8309, 0.563, 0.8309, 0.563, 0.8309, 0.5793, 0.8309, 0.1635, 0.8279, 0.1635, 0.8305, 0.1594, 0.8305, 0.1594, 0.8279, 0.1635, 0.833, 0.1635, 0.8355, 0.1594, 0.8355, 0.1594, 0.833, 0.563, 0.821, 0.5793, 0.821, 0.5793, 0.821, 0.563, 0.821, 0.1635, 0.8381, 0.1635, 0.8406, 0.1594, 0.8406, 0.1594, 0.8381, 0.1635, 0.8431, 0.1635, 0.8456, 0.1594, 0.8456, 0.1594, 0.8431, 0.563, 0.8906, 0.5467, 0.8906, 0.5467, 0.8906, 0.563, 0.8906, 0.1677, 0.8279, 0.1677, 0.8305, 0.1635, 0.8305, 0.1635, 0.8279, 0.1677, 0.833, 0.1677, 0.8355, 0.1635, 0.8355, 0.1635, 0.833, 0.5467, 0.8807, 0.563, 0.8807, 0.563, 0.8807, 0.5467, 0.8807, 0.1677, 0.8381, 0.1677, 0.8406, 0.1635, 0.8406, 0.1635, 0.8381, 0.1677, 0.8431, 0.1677, 0.8456, 0.1635, 0.8456, 0.1635, 0.8431, 0.563, 0.8707, 0.5467, 0.8707, 0.5467, 0.8707, 0.563, 0.8707, 0.1718, 0.8279, 0.1718, 0.8305, 0.1677, 0.8305, 0.1677, 0.8279, 0.1718, 0.8305, 0.1718, 0.833, 0.1677, 0.833, 0.1677, 0.8305, 0.1718, 0.833, 0.1718, 0.8355, 0.1677, 0.8355, 0.1677, 0.833, 0.1718, 0.8355, 0.1718, 0.8381, 0.1677, 0.8381, 0.1677, 0.8355, 0.1718, 0.8381, 0.1718, 0.8406, 0.1677, 0.8406, 0.1677, 0.8381, 0.1718, 0.8406, 0.1718, 0.8431, 0.1677, 0.8431, 0.1677, 0.8406, 0.1718, 0.8431, 0.1718, 0.8456, 0.1677, 0.8456, 0.1677, 0.8431, 0.1718, 0.8456, 0.1718, 0.8482, 0.1677, 0.8482, 0.1677, 0.8456, 0.1739, 0.8279, 0.1739, 0.8305, 0.1718, 0.8305, 0.1718, 0.8279, 0.1739, 0.8305, 0.1739, 0.833, 0.1718, 0.833, 0.1718, 0.8305, 0.1739, 0.833, 0.1739, 0.8355, 0.1718, 0.8355, 0.1718, 0.833, 0.1739, 0.8355, 0.1739, 0.8381, 0.1718, 0.8381, 0.1718, 0.8355, 0.1739, 0.8381, 0.1739, 0.8406, 0.1718, 0.8406, 0.1718, 0.8381, 0.1739, 0.8406, 0.1739, 0.8431, 0.1718, 0.8431, 0.1718, 0.8406, 0.1739, 0.8431, 0.1739, 0.8456, 0.1718, 0.8456, 0.1718, 0.8431, 0.1739, 0.8456, 0.1739, 0.8482, 0.1718, 0.8482, 0.1718, 0.8456, 0.5467, 0.8608, 0.563, 0.8608, 0.563, 0.8608, 0.5467, 0.8608, 0.563, 0.8508, 0.5467, 0.8508, 0.5467, 0.8508, 0.563, 0.8508, 0.5467, 0.8409, 0.563, 0.8409, 0.563, 0.8409, 0.5467, 0.8409, 0.563, 0.8309, 0.5467, 0.8309, 0.5467, 0.8309, 0.563, 0.8309, 0.5467, 0.821, 0.563, 0.821, 0.563, 0.821, 0.5467, 0.821, 0.3109, 0.0987, 0.3109, 0.1087, 0.2946, 0.1087, 0.2946, 0.0987, 0.3109, 0.1186, 0.3109, 0.1285, 0.2946, 0.1285, 0.2946, 0.1186, 0.3109, 0.1385, 0.3109, 0.1484, 0.2946, 0.1484, 0.2946, 0.1385, 0.3109, 0.1584, 0.3109, 0.1683, 0.2946, 0.1683, 0.2946, 0.1584, 0.3272, 0.0987, 0.3272, 0.1087, 0.3109, 0.1087, 0.3109, 0.0987, 0.3272, 0.1186, 0.3272, 0.1285, 0.3109, 0.1285, 0.3109, 0.1186, 0.3272, 0.1385, 0.3272, 0.1484, 0.3109, 0.1484, 0.3109, 0.1385, 0.3272, 0.1584, 0.3272, 0.1683, 0.3109, 0.1683, 0.3109, 0.1584, 0.3434, 0.0987, 0.3434, 0.1087, 0.3272, 0.1087, 0.3272, 0.0987, 0.3434, 0.1186, 0.3434, 0.1285, 0.3272, 0.1285, 0.3272, 0.1186, 0.3434, 0.1385, 0.3434, 0.1484, 0.3272, 0.1484, 0.3272, 0.1385, 0.3434, 0.1584, 0.3434, 0.1683, 0.3272, 0.1683, 0.3272, 0.1584, 0.5793, 0.8508, 0.563, 0.8508, 0.563, 0.8508, 0.5793, 0.8508, 0.5467, 0.8906, 0.5467, 0.8807, 0.5467, 0.8807, 0.5467, 0.8906, 0.563, 0.8608, 0.5793, 0.8608, 0.5793, 0.8608, 0.563, 0.8608, 0.5793, 0.8707, 0.563, 0.8707, 0.563, 0.8707, 0.5793, 0.8707, 0.5467, 0.8707, 0.5467, 0.8608, 0.5467, 0.8608, 0.5467, 0.8707, 0.5955, 0.8807, 0.5955, 0.8906, 0.5955, 0.8906, 0.5955, 0.8807, 0.563, 0.8807, 0.5793, 0.8807, 0.5793, 0.8807, 0.563, 0.8807, 0.5793, 0.8906, 0.563, 0.8906, 0.563, 0.8906, 0.5793, 0.8906, 0.5467, 0.8508, 0.5467, 0.8409, 0.5467, 0.8409, 0.5467, 0.8508, 0.5955, 0.8608, 0.5955, 0.8707, 0.5955, 0.8707, 0.5955, 0.8608, 0.5793, 0.821, 0.5955, 0.821, 0.5955, 0.821, 0.5793, 0.821, 0.5955, 0.8309, 0.5793, 0.8309, 0.5793, 0.8309, 0.5955, 0.8309, 0.5467, 0.8309, 0.5467, 0.821, 0.5467, 0.821, 0.5467, 0.8309, 0.5955, 0.8409, 0.5955, 0.8508, 0.5955, 0.8508, 0.5955, 0.8409, 0.5793, 0.8409, 0.5955, 0.8409, 0.5955, 0.8409, 0.5793, 0.8409, 0.5955, 0.8508, 0.5793, 0.8508, 0.5793, 0.8508, 0.5955, 0.8508, 0.5955, 0.821, 0.5955, 0.8309, 0.5955, 0.8309, 0.5955, 0.821, 0.5793, 0.8608, 0.5955, 0.8608, 0.5955, 0.8608, 0.5793, 0.8608, 0.5955, 0.8707, 0.5793, 0.8707, 0.5793, 0.8707, 0.5955, 0.8707, 0.5793, 0.8807, 0.5955, 0.8807, 0.5955, 0.8807, 0.5793, 0.8807, 0.5955, 0.8906, 0.5793, 0.8906, 0.5793, 0.8906, 0.5955, 0.8906, 0.3291, 0.8701, 0.3246, 0.8701, 0.3246, 0.8701, 0.3291, 0.8701, 0.3365, 0.8229, 0.3275, 0.8229, 0.3275, 0.8229, 0.3365, 0.8229, 0.5976, 0.7663, 0.6423, 0.7663, 0.6423, 0.7752, 0.5976, 0.7752, 0.5976, 0.7752, 0.6423, 0.7752, 0.6423, 0.7842, 0.5976, 0.7842, 0.6871, 0.811, 0.6782, 0.811, 0.6871, 0.811, 0.3291, 0.8701, 0.3246, 0.8701, 0.3246, 0.8701, 0.3291, 0.8701, 0.5707, 0.811, 0.5618, 0.811, 0.5618, 0.811, 0.5707, 0.811, 0.4528, 0.8229, 0.4439, 0.8229, 0.4439, 0.8229, 0.4528, 0.8229, 0.4439, 0.8229, 0.4349, 0.8229, 0.4349, 0.8229, 0.4439, 0.8229, 0.6871, 0.811, 0.6782, 0.811, 0.6782, 0.811, 0.6871, 0.811, 0.6782, 0.811, 0.6692, 0.811, 0.6692, 0.811, 0.6782, 0.811, 0.3291, 0.8701, 0.3246, 0.8701, 0.3246, 0.8701, 0.3291, 0.8701, 0.5707, 0.811, 0.5618, 0.811, 0.5618, 0.811, 0.5707, 0.811, 0.3371, 0.8992, 0.3371, 0.8924, 0.3371, 0.8924, 0.3371, 0.8992, 0.3371, 0.8924, 0.3371, 0.8856, 0.3371, 0.8856, 0.3371, 0.8924, 0.3371, 0.8821, 0.3713, 0.8821, 0.3713, 0.8856, 0.3371, 0.8856, 0.3371, 0.8856, 0.3713, 0.8856, 0.3713, 0.8924, 0.3371, 0.8924, 0.4668, 0.1449, 0.4668, 0.138, 0.4721, 0.1412, 0.4721, 0.1501, 0.4668, 0.138, 0.4668, 0.1312, 0.4721, 0.1322, 0.4721, 0.1412, 0.4326, 0.1278, 0.4326, 0.1312, 0.4273, 0.1322, 0.4273, 0.1278, 0.4326, 0.1312, 0.4326, 0.138, 0.4273, 0.1412, 0.4273, 0.1322, 0.4127, 0.8952, 0.4172, 0.8952, 0.4172, 0.8952, 0.4127, 0.8952, 0.179, 0.8912, 0.188, 0.8912, 0.188, 0.8912, 0.179, 0.8912, 0.06263, 0.8912, 0.07158, 0.8912, 0.07158, 0.8912, 0.06263, 0.8912, 0.07158, 0.8912, 0.08053, 0.8912, 0.08053, 0.8912, 0.07158, 0.8912, 0.3713, 0.8821, 0.3713, 0.8856, 0.3713, 0.8856, 0.3713, 0.8821, 0.3713, 0.8856, 0.3713, 0.8924, 0.3713, 0.8924, 0.3713, 0.8856, 0.6767, 0.812, 0.6767, 0.8548, 0.6767, 0.8548, 0.6767, 0.812, 0.4186, 0.8859, 0.4231, 0.8859, 0.4231, 0.9306, 0.4186, 0.9306, 0.6706, 0.812, 0.6767, 0.812, 0.6767, 0.812, 0.6706, 0.812, 0.5528, 0.811, 0.5618, 0.811, 0.5618, 0.8558, 0.5528, 0.8558, 0.5618, 0.811, 0.5707, 0.811, 0.5707, 0.8558, 0.5618, 0.8558, 0.6767, 0.812, 0.6706, 0.812, 0.6692, 0.811, 0.6782, 0.811, 0.6706, 0.8548, 0.6767, 0.8548, 0.6782, 0.8558, 0.6692, 0.8558, 0.6706, 0.812, 0.6706, 0.8548, 0.6692, 0.8558, 0.6692, 0.811, 0.6767, 0.8548, 0.6767, 0.812, 0.6782, 0.811, 0.6782, 0.8558, 0.4264, 0.103, 0.4308, 0.103, 0.4308, 0.1335, 0.4264, 0.1335, 0.6767, 0.8548, 0.6706, 0.8548, 0.6706, 0.8548, 0.6767, 0.8548, 0.6706, 0.8548, 0.6706, 0.812, 0.6706, 0.812, 0.6706, 0.8548, 0.6707, 0.811, 0.6767, 0.811, 0.6782, 0.811, 0.6692, 0.811, 0.6766, 0.811, 0.6707, 0.811, 0.6692, 0.811, 0.6782, 0.811, 0.6767, 0.811, 0.6766, 0.811, 0.6782, 0.811, 0.6782, 0.811, 0.6707, 0.811, 0.6707, 0.811, 0.6692, 0.811, 0.6692, 0.811, 0.4307, 0.1023, 0.4264, 0.1023, 0.4265, 0.1023, 0.4307, 0.1023, 0.6766, 0.811, 0.6767, 0.811, 0.6767, 0.811, 0.6766, 0.811, 0.6707, 0.811, 0.6766, 0.811, 0.6766, 0.811, 0.6707, 0.811, 0.6767, 0.811, 0.6707, 0.811, 0.6707, 0.811, 0.6767, 0.811, 0.6707, 0.811, 0.6707, 0.811, 0.6707, 0.811, 0.6707, 0.811, 0.6871, 0.811, 0.6782, 0.811, 0.6871, 0.811, 0.6782, 0.811, 0.6782, 0.811, 0.6871, 0.811, 0.6871, 0.811, 0.3633, 0.7781, 0.3782, 0.7781, 0.3633, 0.7781, 0.3782, 0.7781, 0.3932, 0.7781, 0.4081, 0.7781, 0.3633, 0.7781, 0.5618, 0.811, 0.5528, 0.811, 0.5528, 0.811, 0.5618, 0.811, 0.5618, 0.811, 0.5528, 0.811, 0.5528, 0.811, 0.5976, 0.7663, 0.6125, 0.7663, 0.6125, 0.7663, 0.5976, 0.7663, 0.392, 0.8293, 0.4069, 0.8293, 0.4069, 0.8293, 0.392, 0.8293, 0.5976, 0.7663, 0.6125, 0.7663, 0.6125, 0.7663, 0.5976, 0.7663, 0.5976, 0.7663, 0.6125, 0.7663, 0.6125, 0.7663, 0.5976, 0.7663, 0.3408, 0.8096, 0.3558, 0.8096, 0.3558, 0.8096, 0.3408, 0.8096, 0.4315, 0.1458, 0.4315, 0.1458, 0.4315, 0.1458, 0.4315, 0.1458, 0.6274, 0.7663, 0.6423, 0.7663, 0.6423, 0.7663, 0.6274, 0.7663, 0.6274, 0.7663, 0.6423, 0.7663, 0.6423, 0.7663, 0.6274, 0.7663, 0.6423, 0.7663, 0.6423, 0.7663, 0.6274, 0.7663, 0.3377, 0.8529, 0.3825, 0.8529, 0.3676, 0.8529, 0.3526, 0.8529, 0.4166, 0.1458, 0.4315, 0.1458, 0.4315, 0.1458, 0.4166, 0.1458, 0.4166, 0.1458, 0.4166, 0.1458, 0.4166, 0.1458, 0.4166, 0.1458, 0.4315, 0.1458, 0.4166, 0.1458, 0.4166, 0.1458, 0.4315, 0.1458, 0.4166, 0.1458, 0.4166, 0.1458, 0.4315, 0.1458, 0.4315, 0.1458, 0.3246, 0.8701, 0.3291, 0.8701, 0.3291, 0.9149, 0.3246, 0.9149, 0.3187, 0.8952, 0.3232, 0.8952, 0.3232, 0.8952, 0.3187, 0.8952, 0.4668, 0.1312, 0.4668, 0.1278, 0.4721, 0.1278, 0.4721, 0.1322, 0.3371, 0.8856, 0.3371, 0.8821, 0.3371, 0.8821, 0.3371, 0.8856, 0.4231, 0.8859, 0.4186, 0.8859, 0.4186, 0.8859, 0.4231, 0.8859, 0.4231, 0.8859, 0.4186, 0.8859, 0.4186, 0.8859, 0.4231, 0.8859, 0.4231, 0.8859, 0.4186, 0.8859, 0.4186, 0.8859, 0.4231, 0.8859, 0.5976, 0.7842, 0.6423, 0.7842, 0.6423, 0.7887, 0.5976, 0.7887, 0.3192, 0.06175, 0.3238, 0.06175, 0.3238, 0.06096, 0.319, 0.06096])
me_cube_004.materials.append(mat_material)
me_cube_004.use_remesh_preserve_volume = False
me_cube_004.use_remesh_preserve_attributes = False
me_cube_004.use_mirror_vertex_groups = False
me_cube_004.update()
me_cube_004.normals_split_custom_set([tuple(v) for v in zip(*[iter([-1.0, -1.314e-08, 0.0, -1.0, -1.314e-08, 0.0, -1.0, -1.314e-08, 0.0, -1.0, -1.314e-08, 0.0, -0.916, -0.001034, -0.4012, -0.916, -0.001034, -0.4012, -0.916, -0.001034, -0.4012, -0.7644, 3.608e-08, 0.6448, -0.7644, 3.608e-08, 0.6448, -0.7644, 3.608e-08, 0.6448, -0.7644, 3.608e-08, 0.6448, 0.0, 1.0, -1.495e-07, 0.0, 1.0, -1.495e-07, 0.0, 1.0, -1.495e-07, 0.0, 1.0, -1.495e-07, 0.0, 0.9836, 0.1805, 0.0, 0.9836, 0.1805, 0.0, 0.9836, 0.1805, 0.0, 0.9836, 0.1805, 0.0, 0.7644, 0.6448, 0.0, 0.7644, 0.6448, 0.0, 0.7644, 0.6448, 0.0, 0.7644, 0.6448, 0.0, 1.756e-07, 1.0, 0.0, 1.756e-07, 1.0, 0.0, 1.756e-07, 1.0, 0.0, 1.756e-07, 1.0, 0.0, 0.0, 1.0, 0.0, 0.0, 1.0, 0.0, 0.0, 1.0, 0.0, 0.0, 1.0, 0.0, 2.141e-07, 1.0, 0.0, 2.141e-07, 1.0, 0.0, 2.141e-07, 1.0, 0.0, 2.141e-07, 1.0, -0.9836, 5.336e-08, 0.1805, -0.9836, 5.336e-08, 0.1805, -0.9836, 5.336e-08, 0.1805, -0.9836, 5.336e-08, 0.1805, -0.9995, 0.00978, -0.03013, -0.9995, 0.00978, -0.03013, -0.9995, 0.00978, -0.03013, -0.9995, 0.00978, -0.03013, 0.0, -0.9161, -0.4009, 0.0, -0.9161, -0.4009, 0.0, -0.9161, -0.4009, 0.0, -0.9161, -0.4009, 0.0, -0.9998, -0.02222, 0.0, -0.9998, -0.02222, 0.0, -0.9998, -0.02222, 0.0, -1.0, 7.45e-08, 0.0, -1.0, 7.45e-08, 0.0, -1.0, 7.45e-08, 0.0, -1.0, 7.45e-08, -0.5406, -0.8413, 7.45e-08, -0.5406, -0.8413, 7.45e-08, -0.5406, -0.8413, 7.45e-08, -0.5406, -0.8413, 7.45e-08, -0.9096, -0.4154, 3.725e-08, -0.9096, -0.4154, 3.725e-08, -0.9096, -0.4154, 3.725e-08, -0.9096, -0.4154, 3.725e-08, -0.9898, 0.1423, -2.139e-08, -0.9898, 0.1423, -2.139e-08, -0.9898, 0.1423, -2.139e-08, -0.9898, 0.1423, -2.139e-08, -0.7557, 0.6549, -7.45e-08, -0.7557, 0.6549, -7.45e-08, -0.7557, 0.6549, -7.45e-08, -0.7557, 0.6549, -7.45e-08, -0.2817, 0.9595, -1.49e-07, -0.2817, 0.9595, -1.49e-07, -0.2817, 0.9595, -1.49e-07, -0.2817, 0.9595, -1.49e-07, -0.2653, 0.9036, -0.3364, -0.2653, 0.9036, -0.3364, -0.2653, 0.9036, -0.3364, 0.6179, 0.1484, 0.7721, -0.7117, 0.6167, -0.3364, -0.7117, 0.6167, -0.3364, -0.3984, -0.5157, 0.7585, -0.7117, 0.6167, -0.3364, -0.9321, 0.134, -0.3364, -0.9321, 0.134, -0.3364, -0.9321, 0.134, -0.3364, -0.9321, 0.134, -0.3364, -0.8566, -0.3912, -0.3364, -0.8566, -0.3912, -0.3364, -0.8566, -0.3912, -0.3364, -0.8566, -0.3912, -0.3364, -0.5091, -0.7922, -0.3364, -0.5091, -0.7922, -0.3364, -0.5091, -0.7922, -0.3364, -0.5091, -0.7922, -0.3364, 0.0, -0.9417, -0.3364, 0.0, -0.9417, -0.3364, 0.0, -0.9417, -0.3364, 0.0, -0.9417, -0.3364, 0.0, 0.0, -1.0, 0.0, 0.0, -1.0, 0.0, 0.0, -1.0, 0.0, 0.0, -1.0, 2.016e-05, 0.0, -1.0, 2.016e-05, 0.0, -1.0, 2.016e-05, 0.0, -1.0, 2.016e-05, 0.0, -1.0, 0.0, 0.0, -1.0, 0.0, 0.0, -1.0, 0.0, 0.0, -1.0, 0.0, 0.0, -1.0, 2.016e-05, 0.0, -1.0, 2.016e-05, 0.0, -1.0, 2.016e-05, 0.0, -1.0, 0.03943, -0.09868, 0.9943, 0.0, -3.019e-05, -1.0, 0.0, -3.019e-05, -1.0, 0.03945, -0.09865, 0.9943, 0.0, -3.019e-05, -1.0, 0.7557, -0.6549, 1.86e-07, 0.7557, -0.6549, 1.86e-07, 0.7557, -0.6549, 1.86e-07, 0.7557, -0.6549, 1.86e-07, 0.5406, 0.8413, -2.336e-07, 0.5406, 0.8413, -2.336e-07, 0.5406, 0.8413, -2.336e-07, 0.5406, 0.8413, -2.336e-07, 0.2817, -0.9595, 1.097e-07, 0.2817, -0.9595, 1.097e-07, 0.2817, -0.9595, 1.097e-07, 0.2817, -0.9595, 1.097e-07, 0.9096, 0.4154, -1.18e-07, 0.9096, 0.4154, -1.18e-07, 0.9096, 0.4154, -1.18e-07, 0.9096, 0.4154, -1.18e-07, 0.9898, -0.1423, 4.016e-08, 0.9898, -0.1423, 4.016e-08, 0.9898, -0.1423, 4.016e-08, 0.9898, -0.1423, 4.016e-08, -7.792e-06, 1.0, -1.144e-07, -7.792e-06, 1.0, -1.144e-07, -7.792e-06, 1.0, -1.144e-07, -7.792e-06, 1.0, -1.144e-07, -0.3926, -8.202e-07, -0.9197, -0.3926, -8.202e-07, -0.9197, -0.3926, -8.202e-07, -0.9197, 0.0, -0.3926, -0.9197, 0.0, -0.3926, -0.9197, 0.0, -0.3926, -0.9197, 0.0, -0.3926, -0.9197, -0.2817, 0.9595, -1.509e-07, -0.2817, 0.9595, -1.509e-07, -0.2817, 0.9595, -1.509e-07, -0.2817, 0.9595, -1.509e-07, -0.2817, 0.9595, -1.508e-07, -0.2817, 0.9595, -1.508e-07, -0.2817, 0.9595, -1.508e-07, -0.2817, 0.9595, -1.508e-07, -0.2817, 0.9595, 0.0, -0.2817, 0.9595, 0.0, -0.2817, 0.9595, 0.0, -0.2817, 0.9595, 0.0, -0.2817, 0.9595, -1.508e-07, -0.2817, 0.9595, -1.508e-07, -0.2817, 0.9595, -1.508e-07, -0.2817, 0.9595, -1.508e-07, -0.2817, 0.9595, -3.016e-07, -0.2817, 0.9595, -3.016e-07, -0.2817, 0.9595, -3.016e-07, -0.2817, 0.9595, -3.016e-07, -0.2817, 0.9595, -1.508e-07, -0.2817, 0.9595, -1.508e-07, -0.2817, 0.9595, -1.508e-07, -0.2817, 0.9595, -1.508e-07, -0.2817, 0.9595, -1.508e-07, -0.2817, 0.9595, -1.508e-07, -0.2817, 0.9595, -1.508e-07, -0.2817, 0.9595, -1.508e-07, -0.2817, 0.9595, -1.508e-07, -0.2817, 0.9595, -1.508e-07, -0.2817, 0.9595, -1.508e-07, -0.2817, 0.9595, -1.508e-07, -0.7557, 0.6549, -9.055e-08, -0.7557, 0.6549, -9.055e-08, -0.7557, 0.6549, -9.055e-08, -0.7557, 0.6549, -9.055e-08, -0.7557, 0.6549, 0.0, -0.7557, 0.6549, 0.0, -0.7557, 0.6549, 0.0, -0.7557, 0.6549, 0.0, -4.92e-06, 0.0, -1.0, -4.92e-06, 0.0, -1.0, -4.92e-06, 0.0, -1.0, -4.92e-06, 0.0, -1.0, -0.7557, 0.6549, -1.508e-07, -0.7557, 0.6549, -1.508e-07, -0.7557, 0.6549, -1.508e-07, -0.7557, 0.6549, -1.508e-07, -0.7557, 0.6549, -7.539e-08, -0.7557, 0.6549, -7.539e-08, -0.7557, 0.6549, -7.539e-08, -0.7557, 0.6549, -7.539e-08, 0.0, 0.0, 1.0, 0.0, 0.0, 1.0, 0.0, 0.0, 1.0, 0.0, 0.0, 1.0, -0.9898, 0.1423, -2.093e-08, -0.9898, 0.1423, -2.093e-08, -0.9898, 0.1423, -2.093e-08, -0.9898, 0.1423, -2.093e-08, -0.9898, 0.1423, -2.15e-08, -0.9898, 0.1423, -2.15e-08, -0.9898, 0.1423, -2.15e-08, -0.9898, 0.1423, -2.15e-08, 0.0, 0.0, -1.0, 0.0, 0.0, -1.0, 0.0, 0.0, -1.0, 0.0, 0.0, -1.0, -0.9898, 0.1423, -1.797e-08, -0.9898, 0.1423, -1.797e-08, -0.9898, 0.1423, -1.797e-08, -0.9898, 0.1423, -1.797e-08, -0.9898, 0.1423, -2.503e-08, -0.9898, 0.1423, -2.503e-08, -0.9898, 0.1423, -2.503e-08, -0.9898, 0.1423, -2.503e-08, 6.871e-06, 0.0, 1.0, 6.871e-06, 0.0, 1.0, 6.871e-06, 0.0, 1.0, 6.871e-06, 0.0, 1.0, -0.9096, -0.4154, 5.282e-08, -0.9096, -0.4154, 5.282e-08, -0.9096, -0.4154, 5.282e-08, -0.9096, -0.4154, 5.282e-08, -0.9096, -0.4154, 7.539e-08, -0.9096, -0.4154, 7.539e-08, -0.9096, -0.4154, 7.539e-08, -0.9096, -0.4154, 7.539e-08, 6.871e-06, 0.0, -1.0, 6.871e-06, 0.0, -1.0, 6.871e-06, 0.0, -1.0, 6.871e-06, 0.0, -1.0, -0.9096, -0.4154, 7.539e-08, -0.9096, -0.4154, 7.539e-08, -0.9096, -0.4154, 7.539e-08, -0.9096, -0.4154, 7.539e-08, -0.9096, -0.4154, 3.77e-08, -0.9096, -0.4154, 3.77e-08, -0.9096, -0.4154, 3.77e-08, -0.9096, -0.4154, 3.77e-08, -6.871e-06, 0.0, 1.0, -6.871e-06, 0.0, 1.0, -6.871e-06, 0.0, 1.0, -6.871e-06, 0.0, 1.0, -0.5406, -0.8413, 1.207e-07, -0.5406, -0.8413, 1.207e-07, -0.5406, -0.8413, 1.207e-07, -0.5406, -0.8413, 1.207e-07, -0.5406, -0.8413, 3.016e-07, -0.5406, -0.8413, 3.016e-07, -0.5406, -0.8413, 3.016e-07, -0.5406, -0.8413, 3.016e-07, -0.5406, -0.8413, 1.508e-07, -0.5406, -0.8413, 1.508e-07, -0.5406, -0.8413, 1.508e-07, -0.5406, -0.8413, 1.508e-07, -0.5406, -0.8413, 0.0, -0.5406, -0.8413, 0.0, -0.5406, -0.8413, 0.0, -0.5406, -0.8413, 0.0, -0.5406, -0.8413, 3.016e-07, -0.5406, -0.8413, 3.016e-07, -0.5406, -0.8413, 3.016e-07, -0.5406, -0.8413, 3.016e-07, -0.5406, -0.8413, 0.0, -0.5406, -0.8413, 0.0, -0.5406, -0.8413, 0.0, -0.5406, -0.8413, 0.0, -0.5406, -0.8413, 3.016e-07, -0.5406, -0.8413, 3.016e-07, -0.5406, -0.8413, 3.016e-07, -0.5406, -0.8413, 3.016e-07, -0.5406, -0.8413, 0.0, -0.5406, -0.8413, 0.0, -0.5406, -0.8413, 0.0, -0.5406, -0.8413, 0.0, 3.292e-08, -1.0, 2.515e-07, 3.292e-08, -1.0, 2.515e-07, 3.292e-08, -1.0, 2.515e-07, 3.292e-08, -1.0, 2.515e-07, 3.567e-08, -1.0, 0.0, 3.567e-08, -1.0, 0.0, 3.567e-08, -1.0, 0.0, 3.567e-08, -1.0, 0.0, 0.0, -1.0, 0.0, 0.0, -1.0, 0.0, 0.0, -1.0, 0.0, 0.0, -1.0, 0.0, 0.0, -1.0, 0.0, 0.0, -1.0, 0.0, 0.0, -1.0, 0.0, 0.0, -1.0, 0.0, 0.0, -1.0, 3.016e-07, 0.0, -1.0, 3.016e-07, 0.0, -1.0, 3.016e-07, 0.0, -1.0, 3.016e-07, 0.0, -1.0, 3.016e-07, 0.0, -1.0, 3.016e-07, 0.0, -1.0, 3.016e-07, 0.0, -1.0, 3.016e-07, 0.0, -1.0, 1.508e-07, 0.0, -1.0, 1.508e-07, 0.0, -1.0, 1.508e-07, 0.0, -1.0, 1.508e-07, 0.0, -1.0, 1.508e-07, 0.0, -1.0, 1.508e-07, 0.0, -1.0, 1.508e-07, 0.0, -1.0, 1.508e-07, -6.871e-06, 0.0, -1.0, -6.871e-06, 0.0, -1.0, -6.871e-06, 0.0, -1.0, -6.871e-06, 0.0, -1.0, 0.0, 0.0, 1.0, 0.0, 0.0, 1.0, 0.0, 0.0, 1.0, 0.0, 0.0, 1.0, -6.871e-06, 0.0, -1.0, -6.871e-06, 0.0, -1.0, -6.871e-06, 0.0, -1.0, -6.871e-06, 0.0, -1.0, 0.0, 0.0, 1.0, 0.0, 0.0, 1.0, 0.0, 0.0, 1.0, 0.0, 0.0, 1.0, -6.871e-06, 0.0, -1.0, -6.871e-06, 0.0, -1.0, -6.871e-06, 0.0, -1.0, -6.871e-06, 0.0, -1.0, -0.7163, 0.6978, -1.429e-07, -0.7163, 0.6978, -1.429e-07, -0.7163, 0.6978, -1.429e-07, -0.7163, 0.6978, -1.429e-07, -0.7163, 0.6978, -7.146e-08, -0.7163, 0.6978, -7.146e-08, -0.7163, 0.6978, -7.146e-08, -0.7163, 0.6978, -7.146e-08, -0.7163, 0.6978, -1.429e-07, -0.7163, 0.6978, -1.429e-07, -0.7163, 0.6978, -1.429e-07, -0.7163, 0.6978, -1.429e-07, -0.7163, 0.6978, -1.429e-07, -0.7163, 0.6978, -1.429e-07, -0.7163, 0.6978, -1.429e-07, -0.7163, 0.6978, -1.429e-07, -0.9872, 0.1596, -1.527e-08, -0.9872, 0.1596, -1.527e-08, -0.9872, 0.1596, -1.527e-08, -0.9872, 0.1596, -1.527e-08, -0.9872, 0.1596, -8.224e-09, -0.9872, 0.1596, -8.224e-09, -0.9872, 0.1596, -8.224e-09, -0.9872, 0.1596, -8.224e-09, -0.9872, 0.1596, -1.997e-08, -0.9872, 0.1596, -1.997e-08, -0.9872, 0.1596, -1.997e-08, -0.9872, 0.1596, -1.997e-08, -0.9872, 0.1596, -2.467e-08, -0.9872, 0.1596, -2.467e-08, -0.9872, 0.1596, -2.467e-08, -0.9872, 0.1596, -2.467e-08, -0.8896, -0.4567, 3.687e-08, -0.8896, -0.4567, 3.687e-08, -0.8896, -0.4567, 3.687e-08, -0.8896, -0.4567, 3.687e-08, -0.8896, -0.4567, 7.373e-08, -0.8896, -0.4567, 7.373e-08, -0.8896, -0.4567, 7.373e-08, -0.8896, -0.4567, 7.373e-08, -0.8896, -0.4567, 3.687e-08, -0.8896, -0.4567, 3.687e-08, -0.8896, -0.4567, 3.687e-08, -0.8896, -0.4567, 3.687e-08, -0.8896, -0.4567, 1.106e-07, -0.8896, -0.4567, 1.106e-07, -0.8896, -0.4567, 1.106e-07, -0.8896, -0.4567, 1.106e-07, -4.92e-06, 0.0, 1.0, -4.92e-06, 0.0, 1.0, -4.92e-06, 0.0, 1.0, -4.92e-06, 0.0, 1.0, 0.3667, 0.9304, -2.942e-07, 0.3667, 0.9304, -2.942e-07, 0.3667, 0.9304, -2.942e-07, 0.3667, 0.9304, -2.942e-07, 0.0, 0.0, -1.0, 0.0, 0.0, -1.0, 0.0, 0.0, -1.0, 0.0, 0.0, -1.0, 4.92e-06, 0.0, 1.0, 4.92e-06, 0.0, 1.0, 4.92e-06, 0.0, 1.0, 4.92e-06, 0.0, 1.0, 0.3667, 0.9304, -1.471e-07, 0.3667, 0.9304, -1.471e-07, 0.3667, 0.9304, -1.471e-07, 0.3667, 0.9304, -1.471e-07, -0.2714, -0.9625, 1.088e-07, -0.2714, -0.9625, 1.088e-07, -0.2714, -0.9625, 1.088e-07, -0.2714, -0.9625, 1.088e-07, 4.92e-06, 0.0, -1.0, 4.92e-06, 0.0, -1.0, 4.92e-06, 0.0, -1.0, 4.92e-06, 0.0, -1.0, 0.0, 0.0, 1.0, 0.0, 0.0, 1.0, 0.0, 0.0, 1.0, 0.0, 0.0, 1.0, 0.3667, 0.9304, -1.471e-07, 0.3667, 0.9304, -1.471e-07, 0.3667, 0.9304, -1.471e-07, 0.3667, 0.9304, -1.471e-07, -0.2714, -0.9625, 2.177e-07, -0.2714, -0.9625, 2.177e-07, -0.2714, -0.9625, 2.177e-07, -0.2714, -0.9625, 2.177e-07, 0.0, 0.0, -1.0, 0.0, 0.0, -1.0, 0.0, 0.0, -1.0, 0.0, 0.0, -1.0, 0.0, 0.0, 1.0, 0.0, 0.0, 1.0, 0.0, 0.0, 1.0, 0.0, 0.0, 1.0, 0.3667, 0.9304, -1.471e-07, 0.3667, 0.9304, -1.471e-07, 0.3667, 0.9304, -1.471e-07, 0.3667, 0.9304, -1.471e-07, -0.2714, -0.9625, 1.088e-07, -0.2714, -0.9625, 1.088e-07, -0.2714, -0.9625, 1.088e-07, -0.2714, -0.9625, 1.088e-07, -6.835e-06, 0.0, -1.0, -6.835e-06, 0.0, -1.0, -6.835e-06, 0.0, -1.0, -6.835e-06, 0.0, -1.0, 0.0, 0.0, 1.0, 0.0, 0.0, 1.0, 0.0, 0.0, 1.0, 0.0, 0.0, 1.0, -0.2714, -0.9625, 1.088e-07, -0.2714, -0.9625, 1.088e-07, -0.2714, -0.9625, 1.088e-07, -0.2714, -0.9625, 1.088e-07, 0.0, 0.0, -1.0, 0.0, 0.0, -1.0, 0.0, 0.0, -1.0, 0.0, 0.0, -1.0, 6.835e-06, 0.0, 1.0, 6.835e-06, 0.0, 1.0, 6.835e-06, 0.0, 1.0, 6.835e-06, 0.0, 1.0, 0.0, 0.0, -1.0, 0.0, 0.0, -1.0, 0.0, 0.0, -1.0, 0.0, 0.0, -1.0, 0.0, 0.0, 1.0, 0.0, 0.0, 1.0, 0.0, 0.0, 1.0, 0.0, 0.0, 1.0, 0.0, -0.3926, -0.9197, 0.0, -0.3926, -0.9197, 0.0, -0.3926, -0.9197, 0.0, -0.3926, -0.9197, 0.0, -0.3926, -0.9197, 0.0, -0.3926, -0.9197, 0.0, -0.3926, -0.9197, 0.0, -0.3926, -0.9197, 0.0, 0.0, -1.0, 0.0, 0.0, -1.0, 0.0, 0.0, -1.0, 0.0, 0.0, -1.0, 0.0, 0.0, -1.0, 0.0, 0.0, -1.0, 0.0, 0.0, -1.0, 0.0, 0.0, -1.0, 0.0, 0.9998, -0.02227, 0.0, 0.9998, -0.02227, 0.0, 0.9998, -0.02227, 0.0, -0.9998, -0.02222, 0.0, -0.9998, -0.02222, 0.0, -0.9998, -0.02222, 0.0, -0.9998, -0.02222, 0.0, -0.9998, -0.02222, 0.0, -0.9998, -0.02222, 0.0, -0.9998, -0.02222, 0.0, -0.9998, -0.02222, 0.0, 0.3926, -0.9197, 0.0, 0.3926, -0.9197, 0.0, 0.3926, -0.9197, 0.0, 0.3926, -0.9197, 0.0, 0.3926, -0.9197, 0.0, 0.3926, -0.9197, 0.0, 0.3926, -0.9197, 0.0, 0.3926, -0.9197, 0.0, 0.9161, -0.4009, 0.0, 0.9161, -0.4009, 0.0, 0.9161, -0.4009, 0.0, 0.9161, -0.4009, 0.0, 0.9161, -0.4009, 0.0, 0.9161, -0.4009, 0.0, 0.9161, -0.4009, 0.0, 0.9161, -0.4009, 0.0, -0.9161, -0.4009, 0.0, -0.9161, -0.4009, 0.0, -0.9161, -0.4009, 0.0, -0.9161, -0.4009, 0.0, -0.9161, -0.4009, 0.0, -0.9161, -0.4009, 0.0, -0.9161, -0.4009, 0.0, -0.9161, -0.4009, 0.0, -0.9836, 0.1805, 0.0, -0.9836, 0.1805, 0.0, -0.9836, 0.1805, 0.0, -0.9836, 0.1805, 0.0, -0.9836, 0.1805, 0.0, -0.9836, 0.1805, 0.0, -0.9836, 0.1805, 0.0, -0.9836, 0.1805, 0.0, 2.141e-07, 1.0, 0.0, 2.141e-07, 1.0, 0.0, 2.141e-07, 1.0, 0.0, 2.141e-07, 1.0, 0.0, 2.141e-07, 1.0, 0.0, 2.141e-07, 1.0, 0.0, 2.141e-07, 1.0, 0.0, 2.141e-07, 1.0, 0.0, 0.0, 1.0, 0.0, 0.0, 1.0, 0.0, 0.0, 1.0, 0.0, 0.0, 1.0, 0.0, 0.0, 1.0, 0.0, 0.0, 1.0, 0.0, 0.0, 1.0, 0.0, 0.0, 1.0, 0.0, 0.0, 1.0, 0.0, 0.0, 1.0, 0.0, 0.0, 1.0, 0.0, 0.0, 1.0, 0.0, 0.0, 1.0, 0.0, 0.0, 1.0, 0.0, 0.0, 1.0, 0.0, 0.0, 1.0, 0.0, 0.7644, 0.6448, 0.0, 0.7644, 0.6448, 0.0, 0.7644, 0.6448, 0.0, 0.7644, 0.6448, 0.0, 0.7644, 0.6448, 0.0, 0.7644, 0.6448, 0.0, 0.7644, 0.6448, 0.0, 0.7644, 0.6448, 0.0, -0.7644, 0.6448, 0.0, -0.7644, 0.6448, 0.0, -0.7644, 0.6448, 0.0, -0.7644, 0.6448, 0.0, -0.7644, 0.6448, 0.0, -0.7644, 0.6448, 0.0, -0.7644, 0.6448, 0.0, -0.7644, 0.6448, 0.0, 0.9836, 0.1805, 0.0, 0.9836, 0.1805, 0.0, 0.9836, 0.1805, 0.0, 0.9836, 0.1805, 0.0, 0.9836, 0.1805, 0.0, 0.9836, 0.1805, 0.0, 0.9836, 0.1805, 0.0, 0.9836, 0.1805, -0.9062, 0.4229, -6.418e-08, -0.9062, 0.4229, -6.418e-08, -0.9062, 0.4229, -6.418e-08, -0.9062, 0.4229, -6.418e-08, 0.0, 1.0, -1.134e-07, 0.0, 1.0, -1.134e-07, 0.0, 1.0, -1.134e-07, 0.0, 1.0, -1.134e-07, 0.0, 0.76, -0.6499, 0.0, 0.76, -0.6499, 0.0, 0.76, -0.6499, 0.0, 0.76, -0.6499, 0.0, -1.0, 1.497e-07, 0.0, -1.0, 1.497e-07, 0.0, -1.0, 1.497e-07, 0.0, -1.0, 1.497e-07, 0.0, -1.0, 1.497e-07, 0.0, -1.0, 1.497e-07, 0.0, -1.0, 1.497e-07, 0.0, -1.0, 1.497e-07, 0.0, 1.0, 0.0, 0.0, 1.0, 0.0, 0.0, 1.0, 0.0, 0.0, 1.0, 0.0, 0.0, 1.0, -3.375e-07, 0.0, 1.0, -3.375e-07, 0.0, 1.0, -3.375e-07, 0.0, 1.0, -3.375e-07, 2.808e-07, 1.0, -1.268e-07, 2.808e-07, 1.0, -1.268e-07, 2.808e-07, 1.0, -1.268e-07, 2.808e-07, 1.0, -1.268e-07, -2.808e-07, 1.0, -1.268e-07, -2.808e-07, 1.0, -1.268e-07, -2.808e-07, 1.0, -1.268e-07, -2.808e-07, 1.0, -1.268e-07, 0.0, 1.0, -1.397e-07, 0.0, 1.0, -1.397e-07, 0.0, 1.0, -1.397e-07, 0.0, 1.0, -1.397e-07, 0.0, 0.76, 0.6499, 0.0, 0.76, 0.6499, 0.0, 0.76, 0.6499, 0.0, 0.76, 0.6499, 0.9749, -0.2228, 3.452e-08, 0.9749, -0.2228, 3.452e-08, 0.9749, -0.2228, 3.452e-08, 0.9749, -0.2228, 3.452e-08, 0.0, 0.9997, -0.02412, 0.0, 0.9997, -0.02412, 0.0, 0.9997, -0.02412, 0.0, 0.9997, -0.02412, 0.0, 0.9998, -0.02222, 0.0, 0.9998, -0.02222, 0.0, 0.9998, -0.02222, 0.0, 0.9998, -0.02222, 0.0008744, 0.9998, -0.02223, 0.0008744, 0.9998, -0.02223, 0.0008744, 0.9998, -0.02223, 0.0008744, 0.9998, -0.02223, -0.0008751, 0.9998, -0.02225, -0.0008751, 0.9998, -0.02225, -0.0008751, 0.9998, -0.02225, -0.0008751, 0.9998, -0.02225, 0.0, 0.9998, -0.02222, 0.0, 0.9998, -0.02222, 0.0, 0.9998, -0.02222, 0.0, 0.9998, -0.02222, -0.9999, -0.0002962, -0.01333, -0.9999, -0.0002962, -0.01333, -0.9999, -0.0002962, -0.01333, -0.9999, -0.0002962, -0.01333, 0.0, -0.02222, -0.9998, 0.0, -0.02222, -0.9998, 0.0, -0.02222, -0.9998, 0.0, -0.02222, -0.9998, 0.0, 0.02221, 0.9998, 0.0, 0.02221, 0.9998, 0.0, 0.02221, 0.9998, 0.0, 0.02221, 0.9998, 1.0, 9.855e-05, 0.004443, 1.0, 9.855e-05, 0.004443, 1.0, 9.855e-05, 0.004443, 1.0, 9.855e-05, 0.004443, 0.0, 0.9998, -0.02227, 0.0, 0.9998, -0.02227, 0.0, 0.9998, -0.02227, 1.912e-07, 0.9998, -0.02227, 1.912e-07, 0.9998, -0.02227, 1.912e-07, 0.9998, -0.02227, 1.912e-07, 0.9998, -0.02227, -0.3926, 0.0, -0.9197, -0.3926, 0.0, -0.9197, -0.3926, 0.0, -0.9197, -0.3926, 0.0, -0.9197, -0.3926, 0.0, -0.9197, -0.3926, 0.0, -0.9197, -0.3926, 0.0, -0.9197, 0.0, -0.9998, -0.02222, 0.0, -0.9998, -0.02222, 0.0, -0.9998, -0.02222, 8.584e-08, -0.9998, -0.02222, 8.584e-08, -0.9998, -0.02222, 8.584e-08, -0.9998, -0.02222, 8.584e-08, -0.9998, -0.02222, -0.9995, -0.009767, -0.03006, -0.9995, -0.009767, -0.03006, -0.9995, -0.009767, -0.03006, -0.9995, -0.009767, -0.03006, -0.9988, -5.585e-05, -0.04966, -0.9988, -5.585e-05, -0.04966, -0.9988, -5.585e-05, -0.04966, -0.9988, -5.585e-05, -0.04966, -0.9995, 0.009268, -0.02972, -0.9995, 0.009268, -0.02972, -0.9995, 0.009268, -0.02972, -0.9995, 0.009268, -0.02972, -0.9999, -7.205e-06, -0.01432, -0.9999, -7.205e-06, -0.01432, -0.9999, -7.205e-06, -0.01432, -0.9999, -7.205e-06, -0.01432, -0.9988, -0.0001833, -0.04966, -0.9988, -0.0001833, -0.04966, -0.9988, -0.0001833, -0.04966, -0.9988, -0.0001833, -0.04966, -0.6278, 0.7783, -0.008531, -0.6278, 0.7783, -0.008531, -0.6278, 0.7783, -0.008531, -0.6278, 0.7783, -0.008531, -0.9995, -0.009366, -0.02973, -0.9995, -0.009366, -0.02973, -0.9995, -0.009366, -0.02973, -0.9995, -0.009366, -0.02973, -0.9999, -7.521e-06, -0.01434, -0.9999, -7.521e-06, -0.01434, -0.9999, -7.521e-06, -0.01434, -0.9999, -7.521e-06, -0.01434, -0.9163, -0.001032, -0.4005, -0.9163, -0.001032, -0.4005, -0.9163, -0.001032, -0.4005, -0.9161, -0.000934, -0.4009, -0.9161, -0.000934, -0.4009, -0.9161, -0.000934, -0.4009, -0.9161, -0.000934, -0.4009, -0.9547, 0.001586, 0.2974, -0.9547, 0.001586, 0.2974, -0.9547, 0.001586, 0.2974, -0.9547, 0.001586, 0.2974, -0.6276, -0.7785, -0.008523, -0.6276, -0.7785, -0.008523, -0.6276, -0.7785, -0.008523, -0.6276, -0.7785, -0.008523, -0.9461, -0.0008807, -0.3239, -0.9461, -0.0008807, -0.3239, -0.9461, -0.0008807, -0.3239, -0.9461, -0.0008807, -0.3239, -0.9999, -4.266e-05, -0.01057, -0.9999, -4.266e-05, -0.01057, -0.9999, -4.266e-05, -0.01057, -0.9999, -4.266e-05, -0.01057, 0.0, -1.0, 1.135e-07, 0.0, -1.0, 1.135e-07, 0.0, -1.0, 1.135e-07, 0.0, -1.0, 1.135e-07, 0.0, -0.7644, 0.6448, 0.0, -0.7644, 0.6448, 0.0, -0.7644, 0.6448, 0.0, -0.7644, 0.6448, 0.0, 0.0, 1.0, 0.0, 0.0, 1.0, 0.0, 0.0, 1.0, 0.0, 0.0, 1.0, 0.0, -0.9836, 0.1805, 0.0, -0.9836, 0.1805, 0.0, -0.9836, 0.1805, 0.0, -0.9836, 0.1805, 0.0, 0.9161, -0.4009, 0.0, 0.9161, -0.4009, 0.0, 0.9161, -0.4009, 0.0, 0.9161, -0.4009, 0.0, 0.3926, -0.9197, 0.0, 0.3926, -0.9197, 0.0, 0.3926, -0.9197, 0.0, 0.3926, -0.9197, 0.0, 0.9998, -0.02227, 0.0, 0.9998, -0.02227, 0.0, 0.9998, -0.02227, 0.0, 0.9998, -0.02227, 0.0, 0.0, -1.0, 0.0, 0.0, -1.0, 0.0, 0.0, -1.0, 0.0, 0.0, -1.0, 5.041e-06, 3.146e-05, -1.0, 5.041e-06, 3.146e-05, -1.0, 5.041e-06, 3.146e-05, -1.0, 5.041e-06, 3.146e-05, -1.0])] * 3)])

# ---- objects
ob_artillerybase = bpy.data.objects.new('ArtilleryBase', me_cube_001)
ob_artillery_platform = bpy.data.objects.new('Artillery Platform', me_cylinder_001)
ob_artillery_gun = bpy.data.objects.new('Artillery Gun', me_cube_004)

# ---- transforms, parenting, visibility, modifiers, constraints
ob_artillerybase.location = (0.0, 0.0, 0.0)
ob_artillerybase.rotation_euler = (1.571, -0.0, 0.0)
ob_artillerybase.lineart.crease_threshold = 0.0
_m = ob_artillerybase.modifiers.new('Mirror', 'MIRROR')
_m.use_axis = (True, False, True)
ob_artillery_platform.parent = ob_artillerybase
ob_artillery_platform.matrix_parent_inverse = Matrix(((1.0, 0.0, 0.0, -0.0), (0.0, -4.371e-08, 1.0, 0.0), (0.0, -1.0, -4.371e-08, 0.0), (-0.0, 0.0, -0.0, 1.0)))
ob_artillery_platform.location = (0.0, 0.0, 0.2597)
ob_artillery_platform.rotation_euler = (1.571, -0.0, 0.0)
ob_artillery_platform.lineart.crease_threshold = 0.0
ob_artillery_gun.parent = ob_artillerybase
ob_artillery_gun.matrix_parent_inverse = Matrix(((1.0, 0.0, 0.0, -0.0), (0.0, -4.371e-08, 1.0, 0.0), (0.0, -1.0, -4.371e-08, 0.0), (-0.0, 0.0, -0.0, 1.0)))
ob_artillery_gun.location = (0.0, 0.0, 0.4593)
ob_artillery_gun.rotation_euler = (1.571, -0.0, 0.0)
ob_artillery_gun.lineart.crease_threshold = 0.0
_m = ob_artillery_gun.modifiers.new('Mirror', 'MIRROR')

# ---- collection membership
scene.collection.objects.link(ob_artillerybase)
scene.collection.objects.link(ob_artillery_platform)
scene.collection.objects.link(ob_artillery_gun)

# ---- scene / render settings (as saved in the file)
scene.frame_start = 1; scene.frame_end = 250; scene.frame_set(0)
scene.render.engine = 'BLENDER_EEVEE_NEXT'
scene.render.resolution_percentage = 50
scene.render.dither_intensity = 0.0
scene.cycles.use_denoising = False
scene.cycles.samples = 128
scene.cycles.sampling_pattern = 'TABULATED_SOBOL'
scene.cycles.use_adaptive_sampling = False
scene.cycles.use_light_tree = False
scene.cycles.blur_glossy = 0.0
scene.cycles.sample_clamp_indirect = 0.0
scene.view_settings.view_transform = 'Standard'
bpy.context.view_layer.update()

# ---- added for rendering (the .blend has no active camera and no usable light): camera, sun
cam_auto = bpy.data.cameras.new('AutoCamera')
cam_auto.lens = 50.0
cam_auto.sensor_width = 36.0
cam_auto.clip_end = 1000.0
ob_auto_camera = bpy.data.objects.new('AutoCamera', cam_auto)
scene.collection.objects.link(ob_auto_camera)
ob_auto_camera.location = (1.9787, -2.19898, 1.87229)
ob_auto_camera.rotation_euler = (1.09748, -7.21219e-08, 0.694738)
scene.camera = ob_auto_camera
light_auto_sun = bpy.data.lights.new('AutoSun', 'SUN')
light_auto_sun.energy = 3.0
light_auto_sun.angle = 0.0523599
ob_auto_sun = bpy.data.objects.new('AutoSun', light_auto_sun)
scene.collection.objects.link(ob_auto_sun)
ob_auto_sun.rotation_euler = (0.872665, 0.174533, 0.523599)
bpy.context.view_layer.update()
